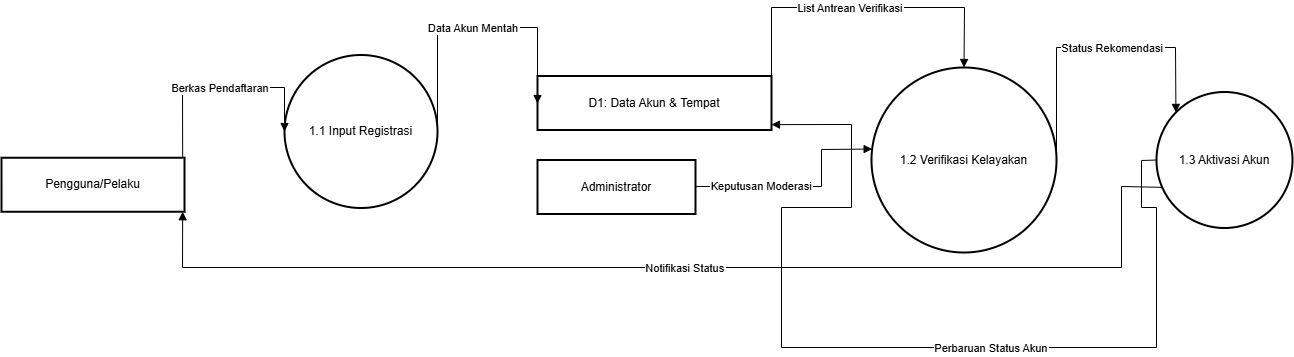

The diagram above was exported from draw.io. Its source (the exported page's mxGraphModel, read from the mxfile embedded in the PNG):
<mxGraphModel dx="647" dy="414" grid="1" gridSize="10" guides="1" tooltips="1" connect="1" arrows="1" fold="1" page="1" pageScale="1" pageWidth="1600" pageHeight="900" math="0" shadow="0">
  <root>
    <mxCell id="0" />
    <mxCell id="1" parent="0" />
    <mxCell id="gCiEOG5bOBe-O9BdtxIH-1" parent="1" style="whiteSpace=wrap;strokeWidth=2;" value="Pengguna/Pelaku" vertex="1">
      <mxGeometry height="54" width="183" x="133" y="430.25" as="geometry" />
    </mxCell>
    <mxCell id="gCiEOG5bOBe-O9BdtxIH-2" parent="1" style="whiteSpace=wrap;strokeWidth=2;" value="Administrator" vertex="1">
      <mxGeometry height="54" width="158" x="669" y="432.5" as="geometry" />
    </mxCell>
    <mxCell id="gCiEOG5bOBe-O9BdtxIH-3" parent="1" style="whiteSpace=wrap;strokeWidth=2;" value="D1: Data Akun &amp; Tempat" vertex="1">
      <mxGeometry height="54" width="234" x="669" y="348.5" as="geometry" />
    </mxCell>
    <mxCell id="gCiEOG5bOBe-O9BdtxIH-4" parent="1" style="ellipse;aspect=fixed;strokeWidth=2;whiteSpace=wrap;" value="1.1 Input Registrasi" vertex="1">
      <mxGeometry height="153" width="153" x="416" y="327.5" as="geometry" />
    </mxCell>
    <mxCell id="gCiEOG5bOBe-O9BdtxIH-5" parent="1" style="ellipse;aspect=fixed;strokeWidth=2;whiteSpace=wrap;" value="1.2 Verifikasi Kelayakan" vertex="1">
      <mxGeometry height="185" width="185" x="1003" y="340" as="geometry" />
    </mxCell>
    <mxCell id="gCiEOG5bOBe-O9BdtxIH-6" parent="1" style="ellipse;aspect=fixed;strokeWidth=2;whiteSpace=wrap;" value="1.3 Aktivasi Akun" vertex="1">
      <mxGeometry height="136" width="136" x="1288" y="364.5" as="geometry" />
    </mxCell>
    <mxCell id="gCiEOG5bOBe-O9BdtxIH-7" edge="1" parent="1" source="gCiEOG5bOBe-O9BdtxIH-1" style="curved=0;startArrow=none;endArrow=block;exitX=0.99;exitY=0;entryX=0;entryY=0.5;rounded=0;noEdgeStyle=1;orthogonal=1;" target="gCiEOG5bOBe-O9BdtxIH-4" value="Berkas Pendaftaran">
      <mxGeometry relative="1" as="geometry">
        <Array as="points">
          <mxPoint x="314" y="360" />
          <mxPoint x="416" y="360" />
        </Array>
      </mxGeometry>
    </mxCell>
    <mxCell id="gCiEOG5bOBe-O9BdtxIH-8" edge="1" parent="1" source="gCiEOG5bOBe-O9BdtxIH-4" style="curved=0;startArrow=none;endArrow=block;exitX=1;exitY=0.5;entryX=0;entryY=0.51;rounded=0;noEdgeStyle=1;orthogonal=1;" target="gCiEOG5bOBe-O9BdtxIH-3" value="Data Akun Mentah">
      <mxGeometry relative="1" as="geometry">
        <Array as="points">
          <mxPoint x="569" y="300" />
          <mxPoint x="669" y="300" />
        </Array>
      </mxGeometry>
    </mxCell>
    <mxCell id="gCiEOG5bOBe-O9BdtxIH-9" edge="1" parent="1" source="gCiEOG5bOBe-O9BdtxIH-3" style="curved=0;startArrow=none;endArrow=block;exitX=1;exitY=0.5;entryX=0.5;entryY=0;rounded=0;noEdgeStyle=1;orthogonal=1;entryDx=0;entryDy=0;exitDx=0;exitDy=0;" target="gCiEOG5bOBe-O9BdtxIH-5" value="List Antrean Verifikasi">
      <mxGeometry relative="1" as="geometry">
        <Array as="points">
          <mxPoint x="903" y="280" />
          <mxPoint x="1096" y="280" />
        </Array>
      </mxGeometry>
    </mxCell>
    <mxCell id="gCiEOG5bOBe-O9BdtxIH-10" edge="1" parent="1" source="gCiEOG5bOBe-O9BdtxIH-2" style="curved=0;startArrow=none;endArrow=block;exitX=1;exitY=0.49;entryX=0;entryY=0.44;rounded=0;noEdgeStyle=1;orthogonal=1;" target="gCiEOG5bOBe-O9BdtxIH-5" value="Keputusan Moderasi">
      <mxGeometry relative="1" x="-0.3822" as="geometry">
        <mxPoint as="offset" />
        <Array as="points">
          <mxPoint x="953" y="459" />
          <mxPoint x="953" y="422" />
        </Array>
      </mxGeometry>
    </mxCell>
    <mxCell id="gCiEOG5bOBe-O9BdtxIH-11" edge="1" parent="1" source="gCiEOG5bOBe-O9BdtxIH-5" style="curved=0;startArrow=none;endArrow=block;exitX=1;exitY=0.5;entryX=0;entryY=0.01;rounded=0;noEdgeStyle=1;orthogonal=1;" target="gCiEOG5bOBe-O9BdtxIH-6" value="Status Rekomendasi">
      <mxGeometry relative="1" x="0.1293" as="geometry">
        <mxPoint x="1" as="offset" />
        <Array as="points">
          <mxPoint x="1188" y="320" />
          <mxPoint x="1307" y="320" />
        </Array>
      </mxGeometry>
    </mxCell>
    <mxCell id="gCiEOG5bOBe-O9BdtxIH-12" edge="1" parent="1" source="gCiEOG5bOBe-O9BdtxIH-6" style="curved=0;startArrow=none;endArrow=block;exitX=0;exitY=0.5;entryX=1;entryY=0.9;rounded=0;noEdgeStyle=1;orthogonal=1;" target="gCiEOG5bOBe-O9BdtxIH-3" value="Perbaruan Status Akun">
      <mxGeometry relative="1" x="-0.2083" as="geometry">
        <mxPoint as="offset" />
        <Array as="points">
          <mxPoint x="1273" y="433" />
          <mxPoint x="1273" y="480" />
          <mxPoint x="1288" y="480" />
          <mxPoint x="1288" y="620" />
          <mxPoint x="913" y="620" />
          <mxPoint x="913" y="480" />
          <mxPoint x="983" y="480" />
          <mxPoint x="983" y="397" />
        </Array>
      </mxGeometry>
    </mxCell>
    <mxCell id="gCiEOG5bOBe-O9BdtxIH-13" edge="1" parent="1" source="gCiEOG5bOBe-O9BdtxIH-6" style="curved=0;startArrow=none;endArrow=block;exitX=0;exitY=0.72;entryX=0.99;entryY=1;rounded=0;noEdgeStyle=1;orthogonal=1;" target="gCiEOG5bOBe-O9BdtxIH-1" value="Notifikasi Status">
      <mxGeometry relative="1" as="geometry">
        <Array as="points">
          <mxPoint x="1253" y="459" />
          <mxPoint x="1253" y="540" />
          <mxPoint x="314" y="540" />
        </Array>
      </mxGeometry>
    </mxCell>
  </root>
</mxGraphModel>